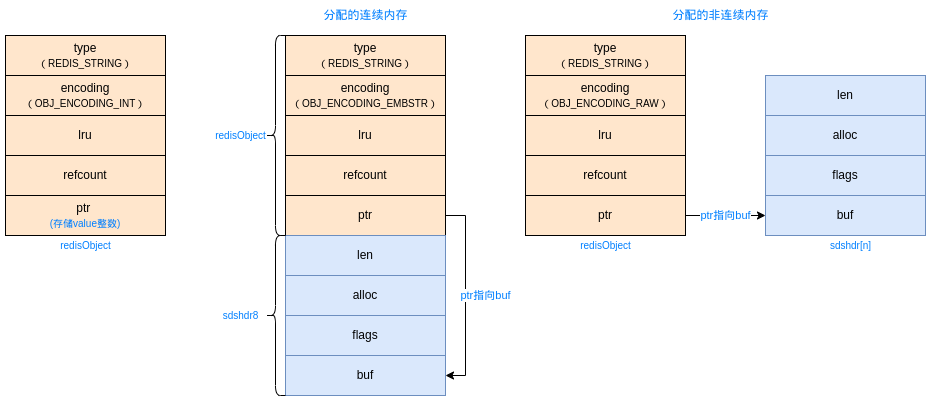

The diagram above was exported from draw.io. Its source (the exported page's mxGraphModel, read from the mxfile embedded in the PNG):
<mxGraphModel dx="1098" dy="689" grid="1" gridSize="10" guides="1" tooltips="1" connect="1" arrows="1" fold="1" page="1" pageScale="1" pageWidth="827" pageHeight="1169" math="0" shadow="0">
  <root>
    <mxCell id="0" />
    <mxCell id="1" parent="0" />
    <mxCell id="djNEi3U8nERPMEPxXT2a-1" value="type&lt;br&gt;&lt;font style=&quot;font-size: 10px&quot;&gt;（REDIS_STRING）&lt;/font&gt;" style="rounded=0;whiteSpace=wrap;html=1;fillColor=#ffe6cc;strokeColor=#000000;" vertex="1" parent="1">
      <mxGeometry x="320" y="40" width="160" height="40" as="geometry" />
    </mxCell>
    <mxCell id="djNEi3U8nERPMEPxXT2a-2" value="encoding&lt;br&gt;&lt;font style=&quot;font-size: 10px&quot;&gt;（OBJ_ENCODING_EMBSTR）&lt;/font&gt;" style="rounded=0;whiteSpace=wrap;html=1;fillColor=#ffe6cc;strokeColor=#000000;" vertex="1" parent="1">
      <mxGeometry x="320" y="80" width="160" height="40" as="geometry" />
    </mxCell>
    <mxCell id="djNEi3U8nERPMEPxXT2a-3" value="lru" style="rounded=0;whiteSpace=wrap;html=1;fillColor=#ffe6cc;strokeColor=#000000;" vertex="1" parent="1">
      <mxGeometry x="320" y="120" width="160" height="40" as="geometry" />
    </mxCell>
    <mxCell id="djNEi3U8nERPMEPxXT2a-4" value="refcount" style="rounded=0;whiteSpace=wrap;html=1;fillColor=#ffe6cc;strokeColor=#000000;" vertex="1" parent="1">
      <mxGeometry x="320" y="160" width="160" height="40" as="geometry" />
    </mxCell>
    <mxCell id="djNEi3U8nERPMEPxXT2a-11" value="&lt;font color=&quot;#007fff&quot;&gt;ptr指向buf&lt;/font&gt;" style="edgeStyle=orthogonalEdgeStyle;rounded=0;orthogonalLoop=1;jettySize=auto;html=1;exitX=1;exitY=0.5;exitDx=0;exitDy=0;entryX=1;entryY=0.5;entryDx=0;entryDy=0;" edge="1" parent="1" source="djNEi3U8nERPMEPxXT2a-5" target="djNEi3U8nERPMEPxXT2a-9">
      <mxGeometry y="20" relative="1" as="geometry">
        <Array as="points">
          <mxPoint x="500" y="220" />
          <mxPoint x="500" y="380" />
        </Array>
        <mxPoint as="offset" />
      </mxGeometry>
    </mxCell>
    <mxCell id="djNEi3U8nERPMEPxXT2a-5" value="ptr" style="rounded=0;whiteSpace=wrap;html=1;fillColor=#ffe6cc;strokeColor=#000000;" vertex="1" parent="1">
      <mxGeometry x="320" y="200" width="160" height="40" as="geometry" />
    </mxCell>
    <mxCell id="djNEi3U8nERPMEPxXT2a-6" value="len" style="rounded=0;whiteSpace=wrap;html=1;fillColor=#dae8fc;strokeColor=#6c8ebf;" vertex="1" parent="1">
      <mxGeometry x="320" y="240" width="160" height="40" as="geometry" />
    </mxCell>
    <mxCell id="djNEi3U8nERPMEPxXT2a-7" value="alloc" style="rounded=0;whiteSpace=wrap;html=1;fillColor=#dae8fc;strokeColor=#6c8ebf;" vertex="1" parent="1">
      <mxGeometry x="320" y="280" width="160" height="40" as="geometry" />
    </mxCell>
    <mxCell id="djNEi3U8nERPMEPxXT2a-8" value="flags" style="rounded=0;whiteSpace=wrap;html=1;fillColor=#dae8fc;strokeColor=#6c8ebf;" vertex="1" parent="1">
      <mxGeometry x="320" y="320" width="160" height="40" as="geometry" />
    </mxCell>
    <mxCell id="djNEi3U8nERPMEPxXT2a-9" value="buf" style="rounded=0;whiteSpace=wrap;html=1;fillColor=#dae8fc;strokeColor=#6c8ebf;" vertex="1" parent="1">
      <mxGeometry x="320" y="360" width="160" height="40" as="geometry" />
    </mxCell>
    <mxCell id="djNEi3U8nERPMEPxXT2a-13" value="分配的连续内存" style="text;html=1;align=center;verticalAlign=middle;resizable=0;points=[];autosize=1;strokeColor=none;fillColor=none;fontColor=#007FFF;" vertex="1" parent="1">
      <mxGeometry x="350" y="10" width="100" height="20" as="geometry" />
    </mxCell>
    <mxCell id="djNEi3U8nERPMEPxXT2a-14" value="type&lt;br&gt;&lt;font style=&quot;font-size: 10px&quot;&gt;（REDIS_STRING）&lt;/font&gt;" style="rounded=0;whiteSpace=wrap;html=1;fillColor=#ffe6cc;strokeColor=#000000;" vertex="1" parent="1">
      <mxGeometry x="560" y="40" width="160" height="40" as="geometry" />
    </mxCell>
    <mxCell id="djNEi3U8nERPMEPxXT2a-15" value="encoding&lt;br&gt;&lt;font style=&quot;font-size: 10px&quot;&gt;（OBJ_ENCODING_RAW）&lt;/font&gt;" style="rounded=0;whiteSpace=wrap;html=1;fillColor=#ffe6cc;strokeColor=#000000;" vertex="1" parent="1">
      <mxGeometry x="560" y="80" width="160" height="40" as="geometry" />
    </mxCell>
    <mxCell id="djNEi3U8nERPMEPxXT2a-16" value="lru" style="rounded=0;whiteSpace=wrap;html=1;fillColor=#ffe6cc;strokeColor=#000000;" vertex="1" parent="1">
      <mxGeometry x="560" y="120" width="160" height="40" as="geometry" />
    </mxCell>
    <mxCell id="djNEi3U8nERPMEPxXT2a-17" value="refcount" style="rounded=0;whiteSpace=wrap;html=1;fillColor=#ffe6cc;strokeColor=#000000;" vertex="1" parent="1">
      <mxGeometry x="560" y="160" width="160" height="40" as="geometry" />
    </mxCell>
    <mxCell id="djNEi3U8nERPMEPxXT2a-24" value="ptr指向buf" style="edgeStyle=orthogonalEdgeStyle;rounded=0;orthogonalLoop=1;jettySize=auto;html=1;exitX=1;exitY=0.5;exitDx=0;exitDy=0;entryX=0;entryY=0.5;entryDx=0;entryDy=0;fontColor=#007FFF;" edge="1" parent="1" source="djNEi3U8nERPMEPxXT2a-19" target="djNEi3U8nERPMEPxXT2a-23">
      <mxGeometry relative="1" as="geometry" />
    </mxCell>
    <mxCell id="djNEi3U8nERPMEPxXT2a-19" value="ptr" style="rounded=0;whiteSpace=wrap;html=1;fillColor=#ffe6cc;strokeColor=#000000;" vertex="1" parent="1">
      <mxGeometry x="560" y="200" width="160" height="40" as="geometry" />
    </mxCell>
    <mxCell id="djNEi3U8nERPMEPxXT2a-20" value="len" style="rounded=0;whiteSpace=wrap;html=1;fillColor=#dae8fc;strokeColor=#6c8ebf;" vertex="1" parent="1">
      <mxGeometry x="800" y="80" width="160" height="40" as="geometry" />
    </mxCell>
    <mxCell id="djNEi3U8nERPMEPxXT2a-21" value="alloc" style="rounded=0;whiteSpace=wrap;html=1;fillColor=#dae8fc;strokeColor=#6c8ebf;" vertex="1" parent="1">
      <mxGeometry x="800" y="120" width="160" height="40" as="geometry" />
    </mxCell>
    <mxCell id="djNEi3U8nERPMEPxXT2a-22" value="flags" style="rounded=0;whiteSpace=wrap;html=1;fillColor=#dae8fc;strokeColor=#6c8ebf;" vertex="1" parent="1">
      <mxGeometry x="800" y="160" width="160" height="40" as="geometry" />
    </mxCell>
    <mxCell id="djNEi3U8nERPMEPxXT2a-23" value="buf" style="rounded=0;whiteSpace=wrap;html=1;fillColor=#dae8fc;strokeColor=#6c8ebf;" vertex="1" parent="1">
      <mxGeometry x="800" y="200" width="160" height="40" as="geometry" />
    </mxCell>
    <mxCell id="djNEi3U8nERPMEPxXT2a-25" value="分配的非连续内存" style="text;html=1;align=center;verticalAlign=middle;resizable=0;points=[];autosize=1;strokeColor=none;fillColor=none;fontColor=#007FFF;" vertex="1" parent="1">
      <mxGeometry x="700" y="10" width="110" height="20" as="geometry" />
    </mxCell>
    <mxCell id="djNEi3U8nERPMEPxXT2a-26" value="" style="shape=curlyBracket;whiteSpace=wrap;html=1;rounded=1;fontSize=10;fontColor=#007FFF;strokeColor=#000000;" vertex="1" parent="1">
      <mxGeometry x="300" y="40" width="20" height="200" as="geometry" />
    </mxCell>
    <mxCell id="djNEi3U8nERPMEPxXT2a-27" value="redisObject" style="text;html=1;align=center;verticalAlign=middle;resizable=0;points=[];autosize=1;strokeColor=none;fillColor=none;fontSize=10;fontColor=#007FFF;" vertex="1" parent="1">
      <mxGeometry x="240" y="130" width="70" height="20" as="geometry" />
    </mxCell>
    <mxCell id="djNEi3U8nERPMEPxXT2a-28" value="" style="shape=curlyBracket;whiteSpace=wrap;html=1;rounded=1;fontSize=10;fontColor=#007FFF;strokeColor=#000000;" vertex="1" parent="1">
      <mxGeometry x="300" y="240" width="20" height="160" as="geometry" />
    </mxCell>
    <mxCell id="djNEi3U8nERPMEPxXT2a-29" value="sdshdr8" style="text;html=1;align=center;verticalAlign=middle;resizable=0;points=[];autosize=1;strokeColor=none;fillColor=none;fontSize=10;fontColor=#007FFF;" vertex="1" parent="1">
      <mxGeometry x="250" y="310" width="50" height="20" as="geometry" />
    </mxCell>
    <mxCell id="djNEi3U8nERPMEPxXT2a-30" value="redisObject" style="text;html=1;align=center;verticalAlign=middle;resizable=0;points=[];autosize=1;strokeColor=none;fillColor=none;fontSize=10;fontColor=#007FFF;" vertex="1" parent="1">
      <mxGeometry x="605" y="240" width="70" height="20" as="geometry" />
    </mxCell>
    <mxCell id="djNEi3U8nERPMEPxXT2a-31" value="sdshdr[n]" style="text;html=1;align=center;verticalAlign=middle;resizable=0;points=[];autosize=1;strokeColor=none;fillColor=none;fontSize=10;fontColor=#007FFF;" vertex="1" parent="1">
      <mxGeometry x="855" y="240" width="60" height="20" as="geometry" />
    </mxCell>
    <mxCell id="djNEi3U8nERPMEPxXT2a-32" value="type&lt;br&gt;&lt;font style=&quot;font-size: 10px&quot;&gt;（REDIS_STRING）&lt;/font&gt;" style="rounded=0;whiteSpace=wrap;html=1;fillColor=#ffe6cc;strokeColor=#000000;" vertex="1" parent="1">
      <mxGeometry x="40" y="40" width="160" height="40" as="geometry" />
    </mxCell>
    <mxCell id="djNEi3U8nERPMEPxXT2a-33" value="encoding&lt;br&gt;&lt;font style=&quot;font-size: 10px&quot;&gt;（OBJ_ENCODING_INT）&lt;/font&gt;" style="rounded=0;whiteSpace=wrap;html=1;fillColor=#ffe6cc;strokeColor=#000000;" vertex="1" parent="1">
      <mxGeometry x="40" y="80" width="160" height="40" as="geometry" />
    </mxCell>
    <mxCell id="djNEi3U8nERPMEPxXT2a-34" value="lru" style="rounded=0;whiteSpace=wrap;html=1;fillColor=#ffe6cc;strokeColor=#000000;" vertex="1" parent="1">
      <mxGeometry x="40" y="120" width="160" height="40" as="geometry" />
    </mxCell>
    <mxCell id="djNEi3U8nERPMEPxXT2a-35" value="refcount" style="rounded=0;whiteSpace=wrap;html=1;fillColor=#ffe6cc;strokeColor=#000000;" vertex="1" parent="1">
      <mxGeometry x="40" y="160" width="160" height="40" as="geometry" />
    </mxCell>
    <mxCell id="djNEi3U8nERPMEPxXT2a-36" value="ptr &lt;br&gt;&lt;font style=&quot;font-size: 10px&quot; color=&quot;#007fff&quot;&gt;(存储value整数)&lt;/font&gt;" style="rounded=0;whiteSpace=wrap;html=1;fillColor=#ffe6cc;strokeColor=#000000;" vertex="1" parent="1">
      <mxGeometry x="40" y="200" width="160" height="40" as="geometry" />
    </mxCell>
    <mxCell id="djNEi3U8nERPMEPxXT2a-37" value="redisObject" style="text;html=1;align=center;verticalAlign=middle;resizable=0;points=[];autosize=1;strokeColor=none;fillColor=none;fontSize=10;fontColor=#007FFF;" vertex="1" parent="1">
      <mxGeometry x="85" y="240" width="70" height="20" as="geometry" />
    </mxCell>
  </root>
</mxGraphModel>